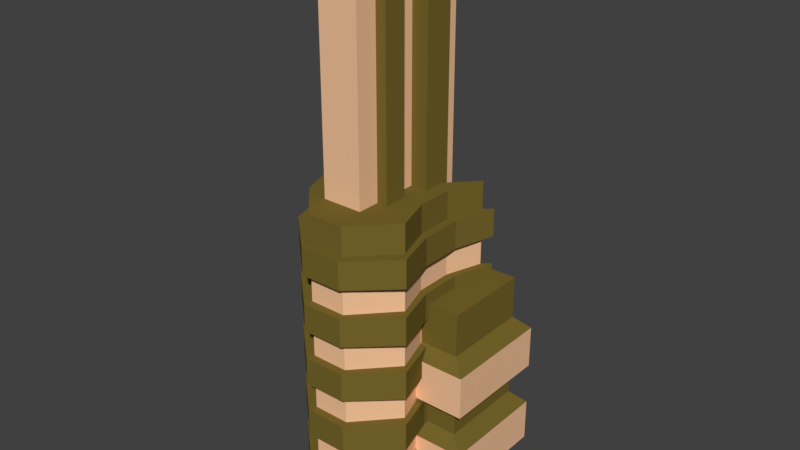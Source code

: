 # Source: new_building_4.blend  (saved by Blender 2.77.0; exported with 4.5.12 LTS)
import bpy
from mathutils import Matrix  # noqa: F401  (used for matrix-valued properties, if any)

bpy.ops.wm.read_factory_settings(use_empty=True)
scene = bpy.context.scene
scene.name = 'Scene'

# ---- collections
col_collection_1 = bpy.data.collections.new('Collection 1'); scene.collection.children.link(col_collection_1)

# ---- materials (node trees are filled in below, after node groups)
mat_material_001 = bpy.data.materials.new('Material.001')
mat_material_001.alpha_threshold = 0.0
mat_material_001.use_transparent_shadow = False
mat_material_001.diffuse_color = (0.1832, 0.1336, 0.02578, 1.0)
mat_material_001.roughness = 0.5
mat_material_002 = bpy.data.materials.new('Material.002')
mat_material_002.alpha_threshold = 0.0
mat_material_002.use_transparent_shadow = False
mat_material_002.diffuse_color = (0.9258, 0.5578, 0.3251, 1.0)
mat_material_002.roughness = 0.5

# ---- material node trees

# ---- world
world_world = bpy.data.worlds.new('World'); scene.world = world_world
world_world.color = (0.05088, 0.05088, 0.05088)
world_world.use_sun_shadow = False
world_world.sun_shadow_jitter_overblur = 0.0
world_world.cycles.sampling_method = 'MANUAL'

# ---- meshes
me_cube_001 = bpy.data.meshes.new('Cube.001')
me_cube_001.from_pydata([(-3.383, -2.239, -9.924e-06), (-3.383, -2.239, 13.32), (-3.383, 3.265, -9.924e-06), (-3.383, 3.265, 13.32), (3.677, -2.239, -9.924e-06), (3.677, -2.239, 13.32), (3.677, 3.265, -9.924e-06), (3.677, 3.265, 13.32), (-3.383, -2.239, 2.664), (-3.383, -2.239, 5.328), (-3.383, -2.239, 7.992), (-3.383, -2.239, 10.66), (-3.383, 3.265, 10.66), (-3.383, 3.265, 7.992), (-3.383, 3.265, 5.328), (-3.383, 3.265, 2.664), (3.677, 3.265, 10.66), (3.677, 3.265, 7.992), (3.677, 3.265, 5.328), (3.677, 3.265, 2.664), (3.677, -2.239, 10.66), (3.677, -2.239, 7.992), (3.677, -2.239, 5.328), (3.677, -2.239, 2.664), (-4.277, -2.936, 1.919), (-4.277, -2.936, 4.583), (-4.277, -2.936, 7.247), (-4.277, -2.936, 9.911), (-4.277, 3.962, 9.911), (-4.277, 3.962, 7.247), (-4.277, 3.962, 4.583), (-4.277, 3.962, 1.919), (4.571, 3.962, 9.911), (4.571, 3.962, 7.247), (4.571, 3.962, 4.583), (4.571, 3.962, 1.919), (4.571, -2.936, 9.911), (4.571, -2.936, 7.247), (4.571, -2.936, 4.583), (4.571, -2.936, 1.919), (-4.86, -4.617, -1.443e-05), (-4.86, -4.617, 19.36), (-4.86, 2.208, -1.443e-05), (-4.86, 2.208, 19.36), (1.965, -4.617, -1.443e-05), (1.965, -4.617, 19.36), (1.965, 2.208, -1.443e-05), (1.965, 2.208, 19.36), (-4.86, -4.617, 1.76), (-4.86, -4.617, 3.52), (-4.86, -4.617, 5.281), (-4.86, -4.617, 7.041), (-4.86, -4.617, 8.801), (-4.86, -4.617, 10.56), (-4.86, -4.617, 12.32), (-4.86, -4.617, 14.08), (-4.86, -4.617, 15.84), (-4.86, -4.617, 17.6), (-4.86, 2.208, 17.6), (-4.86, 2.208, 15.84), (-4.86, 2.208, 14.08), (-4.86, 2.208, 12.32), (-4.86, 2.208, 10.56), (-4.86, 2.208, 8.801), (-4.86, 2.208, 7.041), (-4.86, 2.208, 5.281), (-4.86, 2.208, 3.52), (-4.86, 2.208, 1.76), (1.965, 2.208, 17.6), (1.965, 2.208, 15.84), (1.965, 2.208, 14.08), (1.965, 2.208, 12.32), (1.965, 2.208, 10.56), (1.965, 2.208, 8.801), (1.965, 2.208, 7.041), (1.965, 2.208, 5.281), (1.965, 2.208, 3.52), (1.965, 2.208, 1.76), (1.965, -4.617, 17.6), (1.965, -4.617, 15.84), (1.965, -4.617, 14.08), (1.965, -4.617, 12.32), (1.965, -4.617, 10.56), (1.965, -4.617, 8.801), (1.965, -4.617, 7.041), (1.965, -4.617, 5.281), (1.965, -4.617, 3.52), (1.965, -4.617, 1.76), (-5.343, -5.1, 1.76), (-5.343, -5.1, 3.52), (-5.343, -5.1, 5.281), (-5.343, -5.1, 7.041), (-5.343, -5.1, 8.801), (-5.343, -5.1, 10.56), (-5.343, -5.1, 12.32), (-5.343, -5.1, 14.08), (-5.343, -5.1, 15.84), (-5.343, -5.1, 17.6), (-5.343, 2.69, 17.6), (-5.343, 2.69, 15.84), (-5.343, 2.69, 14.08), (-5.343, 2.69, 12.32), (-5.343, 2.69, 10.56), (-5.343, 2.69, 8.801), (-5.343, 2.69, 7.041), (-5.343, 2.69, 5.281), (-5.343, 2.69, 3.52), (-5.343, 2.69, 1.76), (2.448, 2.69, 17.6), (2.448, 2.69, 15.84), (2.448, 2.69, 14.08), (2.448, 2.69, 12.32), (2.448, 2.69, 10.56), (2.448, 2.69, 8.801), (2.448, 2.69, 7.041), (2.448, 2.69, 5.281), (2.448, 2.69, 3.52), (2.448, 2.69, 1.76), (2.448, -5.1, 17.6), (2.448, -5.1, 15.84), (2.448, -5.1, 14.08), (2.448, -5.1, 12.32), (2.448, -5.1, 10.56), (2.448, -5.1, 8.801), (2.448, -5.1, 7.041), (2.448, -5.1, 5.281), (2.448, -5.1, 3.52), (2.448, -5.1, 1.76), (-2.585, -0.2026, 19.36), (-0.31, -0.2026, 19.36), (-0.31, -0.2026, -1.443e-05), (-2.585, -0.2026, -1.443e-05), (-0.31, -7.028, 19.36), (-2.585, -7.028, 19.36), (-2.585, -7.028, -1.443e-05), (-0.31, -7.028, -1.443e-05), (-2.585, -7.028, 17.6), (-0.31, -7.028, 17.6), (-2.585, -7.028, 15.84), (-0.31, -7.028, 15.84), (-2.585, -7.028, 14.08), (-0.31, -7.028, 14.08), (-2.585, -7.028, 12.32), (-0.31, -7.028, 12.32), (-2.585, -7.028, 10.56), (-0.31, -7.028, 10.56), (-2.585, -7.028, 8.801), (-0.31, -7.028, 8.801), (-2.585, -7.028, 7.041), (-0.31, -7.028, 7.041), (-2.585, -7.028, 5.281), (-0.31, -7.028, 5.281), (-2.585, -7.028, 3.52), (-0.31, -7.028, 3.52), (-2.585, -7.028, 1.76), (-0.31, -7.028, 1.76), (-0.31, -0.2026, 17.6), (-2.585, -0.2026, 17.6), (-0.31, -0.2026, 15.84), (-2.585, -0.2026, 15.84), (-0.31, -0.2026, 14.08), (-2.585, -0.2026, 14.08), (-0.31, -0.2026, 12.32), (-2.585, -0.2026, 12.32), (-0.31, -0.2026, 10.56), (-2.585, -0.2026, 10.56), (-0.31, -0.2026, 8.801), (-2.585, -0.2026, 8.801), (-0.31, -0.2026, 7.041), (-2.585, -0.2026, 7.041), (-0.31, -0.2026, 5.281), (-2.585, -0.2026, 5.281), (-0.31, -0.2026, 3.52), (-2.585, -0.2026, 3.52), (-0.31, -0.2026, 1.76), (-2.585, -0.2026, 1.76), (-2.746, -7.51, 17.6), (-0.1492, -7.51, 17.6), (-2.746, -7.51, 15.84), (-0.1492, -7.51, 15.84), (-2.746, -7.51, 14.08), (-0.1492, -7.51, 14.08), (-2.746, -7.51, 12.32), (-0.1492, -7.51, 12.32), (-2.746, -7.51, 10.56), (-0.1492, -7.51, 10.56), (-2.746, -7.51, 8.801), (-0.1492, -7.51, 8.801), (-2.746, -7.51, 7.041), (-0.1492, -7.51, 7.041), (-2.746, -7.51, 5.281), (-0.1492, -7.51, 5.281), (-2.746, -7.51, 3.52), (-0.1492, -7.51, 3.52), (-2.746, -7.51, 1.76), (-0.1492, -7.51, 1.76), (-0.1492, 0.28, 17.6), (-2.746, 0.28, 17.6), (-0.1492, 0.28, 15.84), (-2.746, 0.28, 15.84), (-0.1492, 0.28, 14.08), (-2.746, 0.28, 14.08), (-0.1492, 0.28, 12.32), (-2.746, 0.28, 12.32), (-0.1492, 0.28, 10.56), (-2.746, 0.28, 10.56), (-0.1492, 0.28, 8.801), (-2.746, 0.28, 8.801), (-0.1492, 0.28, 7.041), (-2.746, 0.28, 7.041), (-0.1492, 0.28, 5.281), (-2.746, 0.28, 5.281), (-0.1492, 0.28, 3.52), (-2.746, 0.28, 3.52), (-0.1492, 0.28, 1.76), (-2.746, 0.28, 1.76), (-5.596, -2.342, 19.36), (-5.596, -0.06736, 19.36), (-5.596, -0.06736, -1.443e-05), (-5.596, -2.342, -1.443e-05), (1.229, -0.06736, 19.36), (1.229, -2.342, 19.36), (1.229, -2.342, -1.443e-05), (1.229, -0.06736, -1.443e-05), (1.229, -2.342, 17.6), (1.229, -0.06736, 17.6), (1.229, -2.342, 15.84), (1.229, -0.06736, 15.84), (1.229, -2.342, 14.08), (1.229, -0.06736, 14.08), (1.229, -2.342, 12.32), (1.229, -0.06736, 12.32), (1.229, -2.342, 10.56), (1.229, -0.06736, 10.56), (1.229, -2.342, 8.801), (1.229, -0.06736, 8.801), (1.229, -2.342, 7.041), (1.229, -0.06736, 7.041), (1.229, -2.342, 5.281), (1.229, -0.06736, 5.281), (1.229, -2.342, 3.52), (1.229, -0.06736, 3.52), (1.229, -2.342, 1.76), (1.229, -0.06736, 1.76), (-5.596, -0.06736, 17.6), (-5.596, -2.342, 17.6), (-5.596, -0.06736, 15.84), (-5.596, -2.342, 15.84), (-5.596, -0.06736, 14.08), (-5.596, -2.342, 14.08), (-5.596, -0.06736, 12.32), (-5.596, -2.342, 12.32), (-5.596, -0.06736, 10.56), (-5.596, -2.342, 10.56), (-5.596, -0.06736, 8.801), (-5.596, -2.342, 8.801), (-5.596, -0.06736, 7.041), (-5.596, -2.342, 7.041), (-5.596, -0.06736, 5.281), (-5.596, -2.342, 5.281), (-5.596, -0.06736, 3.52), (-5.596, -2.342, 3.52), (-5.596, -0.06736, 1.76), (-5.596, -2.342, 1.76), (1.711, -2.503, 17.6), (1.711, 0.0935, 17.6), (1.711, -2.503, 15.84), (1.711, 0.0935, 15.84), (1.711, -2.503, 14.08), (1.711, 0.0935, 14.08), (1.711, -2.503, 12.32), (1.711, 0.0935, 12.32), (1.711, -2.503, 10.56), (1.711, 0.0935, 10.56), (1.711, -2.503, 8.801), (1.711, 0.0935, 8.801), (1.711, -2.503, 7.041), (1.711, 0.0935, 7.041), (1.711, -2.503, 5.281), (1.711, 0.0935, 5.281), (1.711, -2.503, 3.52), (1.711, 0.0935, 3.52), (1.711, -2.503, 1.76), (1.711, 0.0935, 1.76), (-6.079, 0.0935, 17.6), (-6.079, -2.503, 17.6), (-6.079, 0.0935, 15.84), (-6.079, -2.503, 15.84), (-6.079, 0.0935, 14.08), (-6.079, -2.503, 14.08), (-6.079, 0.0935, 12.32), (-6.079, -2.503, 12.32), (-6.079, 0.0935, 10.56), (-6.079, -2.503, 10.56), (-6.079, 0.0935, 8.801), (-6.079, -2.503, 8.801), (-6.079, 0.0935, 7.041), (-6.079, -2.503, 7.041), (-6.079, 0.0935, 5.281), (-6.079, -2.503, 5.281), (-6.079, 0.0935, 3.52), (-6.079, -2.503, 3.52), (-6.079, 0.0935, 1.76), (-6.079, -2.503, 1.76), (-1.046, -2.478, 19.36), (-1.046, -4.753, 19.36), (-3.321, -2.478, 19.36), (-3.321, -4.753, 19.36), (-3.321, -2.478, -1.443e-05), (-3.321, -4.753, -1.443e-05), (-1.046, -2.478, -1.443e-05), (-1.046, -4.753, -1.443e-05), (-3.221, -5.126, 9.325), (-3.221, -5.126, 31.46), (-3.221, 2.862, 9.325), (-3.221, 2.862, 31.46), (-0.7105, -5.126, 9.325), (-0.7105, -5.126, 31.46), (-0.7105, 2.862, 9.325), (-0.7105, 2.862, 31.46), (-3.221, -0.8488, 34.53), (-3.221, 1.007, 34.53), (-3.221, 1.007, 9.325), (-3.221, -0.8488, 9.325), (-0.7105, 1.007, 34.53), (-0.7105, -0.8488, 34.53), (-0.7105, -0.8488, 9.325), (-0.7105, 1.007, 9.325), (-4.257, -0.8488, 33.42), (-4.257, 1.007, 33.42), (-4.257, 1.007, 8.222), (-4.257, -0.8488, 8.222), (0.3254, 1.007, 33.42), (0.3254, -0.8488, 33.42), (0.3254, -0.8488, 8.222), (0.3254, 1.007, 8.222), (-3.221, -2.274, 9.325), (-3.221, -3.7, 9.325), (-0.7105, -2.274, 33.5), (-0.7105, -3.7, 32.48), (-3.221, -3.7, 32.48), (-3.221, -2.274, 33.5), (-0.7105, -3.7, 9.325), (-0.7105, -2.274, 9.325), (-3.868, -2.274, 8.489), (-3.868, -3.7, 8.489), (-0.06305, -2.274, 32.67), (-0.06305, -3.7, 31.64), (-3.868, -3.7, 31.64), (-3.868, -2.274, 32.67), (-0.06305, -3.7, 8.489), (-0.06305, -2.274, 8.489)], [], [(8, 15, 2, 0), (15, 19, 6, 2), (19, 23, 4, 6), (23, 8, 0, 4), (0, 2, 6, 4), (5, 7, 3, 1), (5, 1, 11, 20), (10, 21, 37, 26), (21, 10, 9, 22), (12, 16, 32, 28), (7, 5, 20, 16), (15, 8, 24, 31), (17, 21, 22, 18), (20, 11, 27, 36), (3, 7, 16, 12), (23, 19, 35, 39), (13, 17, 18, 14), (9, 14, 30, 25), (1, 3, 12, 11), (18, 22, 38, 34), (10, 13, 14, 9), (13, 10, 26, 29), (36, 27, 26, 37), (38, 25, 24, 39), (32, 36, 37, 33), (34, 38, 39, 35), (28, 32, 33, 29), (30, 34, 35, 31), (27, 28, 29, 26), (25, 30, 31, 24), (17, 13, 29, 33), (22, 9, 25, 38), (14, 18, 34, 30), (8, 23, 39, 24), (19, 15, 31, 35), (16, 20, 36, 32), (11, 12, 28, 27), (21, 17, 33, 37), (262, 67, 42, 218), (174, 77, 46, 130), (242, 87, 44, 222), (154, 48, 40, 134), (310, 130, 46, 223), (306, 128, 43, 217), (133, 41, 57, 136), (152, 49, 89, 192), (138, 56, 55, 140), (159, 59, 99, 199), (142, 54, 53, 144), (252, 62, 102, 292), (146, 52, 51, 148), (151, 85, 125, 191), (150, 50, 49, 152), (156, 68, 108, 196), (221, 45, 78, 224), (251, 54, 94, 291), (226, 79, 80, 228), (148, 51, 91, 188), (230, 81, 82, 232), (243, 77, 117, 283), (234, 83, 84, 236), (248, 60, 100, 288), (238, 85, 86, 240), (147, 83, 123, 187), (129, 47, 68, 156), (240, 86, 126, 280), (158, 69, 70, 160), (247, 56, 96, 287), (162, 71, 72, 164), (144, 53, 93, 184), (166, 73, 74, 168), (239, 75, 115, 279), (170, 75, 76, 172), (244, 58, 98, 284), (217, 43, 58, 244), (143, 81, 121, 183), (246, 59, 60, 248), (236, 84, 124, 276), (250, 61, 62, 252), (175, 67, 107, 215), (254, 63, 64, 256), (140, 55, 95, 180), (258, 65, 66, 260), (235, 73, 113, 275), (176, 97, 96, 178), (180, 95, 94, 182), (184, 93, 92, 186), (188, 91, 90, 190), (192, 89, 88, 194), (264, 118, 119, 266), (268, 120, 121, 270), (272, 122, 123, 274), (276, 124, 125, 278), (280, 126, 127, 282), (196, 108, 109, 198), (200, 110, 111, 202), (204, 112, 113, 206), (208, 114, 115, 210), (212, 116, 117, 214), (284, 98, 99, 286), (288, 100, 101, 290), (292, 102, 103, 294), (296, 104, 105, 298), (300, 106, 107, 302), (255, 52, 92, 295), (160, 70, 110, 200), (155, 87, 127, 195), (256, 64, 104, 296), (163, 61, 101, 203), (224, 78, 118, 264), (259, 50, 90, 299), (164, 72, 112, 204), (227, 69, 109, 267), (260, 66, 106, 300), (167, 63, 103, 207), (228, 80, 120, 268), (263, 48, 88, 303), (168, 74, 114, 208), (231, 71, 111, 271), (136, 57, 97, 176), (171, 65, 105, 211), (232, 82, 122, 272), (139, 79, 119, 179), (172, 76, 116, 212), (66, 173, 213, 106), (173, 172, 212, 213), (56, 138, 178, 96), (138, 139, 179, 178), (75, 170, 210, 115), (170, 171, 211, 210), (78, 137, 177, 118), (137, 136, 176, 177), (64, 169, 209, 104), (169, 168, 208, 209), (73, 166, 206, 113), (166, 167, 207, 206), (62, 165, 205, 102), (165, 164, 204, 205), (71, 162, 202, 111), (162, 163, 203, 202), (48, 154, 194, 88), (154, 155, 195, 194), (60, 161, 201, 100), (161, 160, 200, 201), (106, 213, 215, 107), (213, 212, 214, 215), (104, 209, 211, 105), (209, 208, 210, 211), (102, 205, 207, 103), (205, 204, 206, 207), (100, 201, 203, 101), (201, 200, 202, 203), (98, 197, 199, 99), (197, 196, 198, 199), (126, 193, 195, 127), (193, 192, 194, 195), (124, 189, 191, 125), (189, 188, 190, 191), (122, 185, 187, 123), (185, 184, 186, 187), (120, 181, 183, 121), (181, 180, 182, 183), (118, 177, 179, 119), (177, 176, 178, 179), (80, 141, 181, 120), (141, 140, 180, 181), (77, 174, 214, 117), (174, 175, 215, 214), (54, 142, 182, 94), (142, 143, 183, 182), (65, 171, 173, 66), (171, 170, 172, 173), (63, 167, 169, 64), (167, 166, 168, 169), (82, 145, 185, 122), (145, 144, 184, 185), (61, 163, 165, 62), (163, 162, 164, 165), (59, 159, 161, 60), (159, 158, 160, 161), (43, 128, 157, 58), (128, 129, 156, 157), (52, 146, 186, 92), (146, 147, 187, 186), (84, 149, 189, 124), (149, 148, 188, 189), (58, 157, 197, 98), (157, 156, 196, 197), (85, 151, 153, 86), (151, 150, 152, 153), (50, 150, 190, 90), (150, 151, 191, 190), (83, 147, 149, 84), (147, 146, 148, 149), (81, 143, 145, 82), (143, 142, 144, 145), (69, 158, 198, 109), (158, 159, 199, 198), (79, 139, 141, 80), (139, 138, 140, 141), (86, 153, 193, 126), (153, 152, 192, 193), (45, 132, 137, 78), (132, 133, 136, 137), (220, 47, 129, 304), (304, 129, 128, 306), (218, 42, 131, 308), (308, 131, 130, 310), (87, 155, 135, 44), (155, 154, 134, 135), (67, 175, 131, 42), (175, 174, 130, 131), (134, 309, 311, 135), (309, 308, 310, 311), (40, 219, 309, 134), (219, 218, 308, 309), (132, 305, 307, 133), (305, 304, 306, 307), (45, 221, 305, 132), (221, 220, 304, 305), (72, 233, 273, 112), (233, 232, 272, 273), (81, 230, 270, 121), (230, 231, 271, 270), (67, 262, 302, 107), (262, 263, 303, 302), (70, 229, 269, 110), (229, 228, 268, 269), (49, 261, 301, 89), (261, 260, 300, 301), (79, 226, 266, 119), (226, 227, 267, 266), (65, 258, 298, 105), (258, 259, 299, 298), (68, 225, 265, 108), (225, 224, 264, 265), (51, 257, 297, 91), (257, 256, 296, 297), (63, 254, 294, 103), (254, 255, 295, 294), (89, 301, 303, 88), (301, 300, 302, 303), (91, 297, 299, 90), (297, 296, 298, 299), (93, 293, 295, 92), (293, 292, 294, 295), (95, 289, 291, 94), (289, 288, 290, 291), (97, 285, 287, 96), (285, 284, 286, 287), (116, 281, 283, 117), (281, 280, 282, 283), (114, 277, 279, 115), (277, 276, 278, 279), (112, 273, 275, 113), (273, 272, 274, 275), (110, 269, 271, 111), (269, 268, 270, 271), (108, 265, 267, 109), (265, 264, 266, 267), (83, 234, 274, 123), (234, 235, 275, 274), (50, 259, 261, 49), (259, 258, 260, 261), (52, 255, 257, 51), (255, 254, 256, 257), (54, 251, 253, 53), (251, 250, 252, 253), (74, 237, 277, 114), (237, 236, 276, 277), (56, 247, 249, 55), (247, 246, 248, 249), (41, 216, 245, 57), (216, 217, 244, 245), (57, 245, 285, 97), (245, 244, 284, 285), (85, 238, 278, 125), (238, 239, 279, 278), (59, 246, 286, 99), (246, 247, 287, 286), (76, 241, 281, 116), (241, 240, 280, 281), (75, 239, 241, 76), (239, 238, 240, 241), (55, 249, 289, 95), (249, 248, 288, 289), (73, 235, 237, 74), (235, 234, 236, 237), (87, 242, 282, 127), (242, 243, 283, 282), (71, 231, 233, 72), (231, 230, 232, 233), (69, 227, 229, 70), (227, 226, 228, 229), (61, 250, 290, 101), (250, 251, 291, 290), (47, 220, 225, 68), (220, 221, 224, 225), (53, 253, 293, 93), (253, 252, 292, 293), (133, 307, 216, 41), (307, 306, 217, 216), (135, 311, 222, 44), (311, 310, 223, 222), (77, 243, 223, 46), (243, 242, 222, 223), (48, 263, 219, 40), (263, 262, 218, 219), (321, 315, 314, 322), (315, 319, 318, 314), (339, 317, 316, 342), (317, 313, 312, 316), (322, 314, 318, 327), (324, 319, 315, 321), (338, 325, 320, 341), (325, 324, 321, 320), (336, 323, 326, 343), (323, 322, 327, 326), (319, 324, 327, 318), (324, 325, 333, 332), (341, 320, 323, 336), (326, 327, 335, 334), (332, 333, 334, 335), (328, 329, 330, 331), (323, 320, 328, 331), (322, 323, 331, 330), (327, 324, 332, 335), (320, 321, 329, 328), (321, 322, 330, 329), (325, 326, 334, 333), (313, 340, 337, 312), (339, 342, 350, 347), (312, 337, 342, 316), (337, 336, 343, 342), (317, 339, 340, 313), (339, 338, 341, 340), (325, 338, 343, 326), (337, 340, 348, 345), (348, 349, 344, 345), (346, 347, 350, 351), (341, 336, 344, 349), (342, 343, 351, 350), (340, 341, 349, 348), (343, 338, 346, 351), (338, 339, 347, 346), (336, 337, 345, 344)])
me_cube_001.polygons.foreach_set('material_index', [0, 0, 0, 0, 0, 0, 0, 0, 0, 0, 0, 0, 0, 0, 0, 0, 0, 0, 0, 0, 0, 0, 1, 1, 1, 1, 1, 1, 1, 1, 0, 0, 0, 0, 0, 0, 0, 0, 0, 0, 0, 0, 0, 0, 0, 0, 1, 0, 1, 0, 1, 0, 1, 0, 0, 0, 1, 0, 1, 0, 1, 0, 1, 0, 0, 0, 1, 0, 1, 0, 1, 0, 1, 0, 0, 0, 1, 0, 1, 0, 1, 0, 1, 0, 0, 0, 0, 0, 0, 0, 0, 0, 0, 0, 0, 0, 0, 0, 0, 0, 0, 0, 0, 0, 0, 0, 0, 0, 0, 0, 0, 0, 0, 0, 0, 0, 0, 0, 0, 0, 0, 0, 0, 0, 0, 0, 0, 0, 0, 0, 0, 0, 0, 0, 0, 0, 0, 0, 0, 0, 0, 0, 0, 0, 0, 0, 0, 0, 0, 0, 0, 0, 0, 0, 0, 0, 0, 0, 0, 0, 0, 0, 0, 0, 0, 0, 0, 0, 0, 0, 1, 1, 1, 1, 0, 0, 1, 1, 1, 1, 0, 0, 0, 0, 0, 0, 0, 0, 1, 1, 0, 0, 1, 1, 1, 1, 0, 0, 1, 1, 0, 0, 0, 0, 0, 0, 0, 0, 0, 0, 0, 0, 0, 0, 0, 0, 0, 0, 0, 0, 0, 0, 0, 0, 0, 0, 0, 0, 0, 0, 0, 0, 0, 0, 0, 0, 0, 0, 0, 0, 0, 0, 0, 0, 0, 0, 0, 0, 0, 0, 0, 0, 0, 0, 0, 0, 0, 0, 0, 0, 0, 0, 1, 1, 1, 1, 1, 1, 0, 0, 1, 1, 0, 0, 0, 0, 0, 0, 0, 0, 0, 0, 1, 1, 0, 0, 1, 1, 0, 0, 1, 1, 1, 1, 0, 0, 0, 0, 0, 0, 0, 0, 0, 0, 0, 0, 0, 0, 1, 1, 1, 1, 1, 0, 0, 0, 1, 1, 1, 0, 1, 0, 0, 0, 0, 0, 0, 0, 0, 0, 1, 0, 1, 1, 0, 0, 1, 0, 0, 0, 0, 0, 0, 0, 0, 0])
_uv = me_cube_001.uv_layers.new(name='UVMap')
_uv.uv.foreach_set('vector', [0.6193, 0.9726, 0.6193, 0.865, 0.6551, 0.865, 0.6551, 0.9726, 0.4506, 0.7759, 0.4506, 0.6378, 0.5016, 0.6378, 0.5016, 0.7759, 0.1527, 0.6378, 0.258, 0.6378, 0.258, 0.6745, 0.1527, 0.6745, 0.4506, 0.6378, 0.4506, 0.7759, 0.3997, 0.7759, 0.3997, 0.6378, 0.258, 0.7727, 0.1527, 0.7727, 0.1527, 0.6745, 0.258, 0.6745, 0.3034, 0.7449, 0.3034, 0.6378, 0.3997, 0.6478, 0.3997, 0.7548, 0.7834, 0.4496, 0.7834, 0.5877, 0.7325, 0.5877, 0.7325, 0.4496, 0.9861, 0.5859, 0.9861, 0.4479, 1.0, 0.4304, 1.0, 0.6034, 0.1161, 0.6444, 0.1161, 0.7825, 0.06518, 0.7825, 0.06518, 0.6444, 0.6171, 0.1556, 0.6171, 0.01749, 0.6316, 1.865e-08, 0.6316, 0.1731, 0.9415, 0.3488, 0.9415, 0.2411, 0.9773, 0.2411, 0.9773, 0.3488, 0.258, 0.894, 0.258, 0.7864, 0.2801, 0.7727, 0.2801, 0.9077, 0.9302, 0.7362, 0.9302, 0.6286, 0.966, 0.6286, 0.966, 0.7362, 0.7325, 0.4496, 0.7325, 0.5877, 0.7182, 0.6052, 0.7182, 0.4321, 0.5662, 0.1556, 0.5662, 0.01749, 0.6171, 0.01749, 0.6171, 0.1556, 0.1053, 0.9213, 0.1053, 0.8136, 0.1274, 0.8, 0.1274, 0.9349, 0.5609, 0.3716, 0.5609, 0.2335, 0.6118, 0.2335, 0.6118, 0.3716, 0.9882, 0.6419, 0.9882, 0.749, 0.966, 0.7628, 0.966, 0.6286, 0.6673, 0.9981, 0.6673, 0.8905, 0.7031, 0.8905, 0.7031, 0.9981, 0.9639, 0.5897, 0.9639, 0.4826, 0.9861, 0.4692, 0.9861, 0.6034, 0.9415, 0.2411, 0.9415, 0.1335, 0.9773, 0.1335, 0.9773, 0.2411, 0.258, 0.7591, 0.258, 0.6515, 0.2801, 0.6378, 0.2801, 0.7727, 0.7182, 0.4321, 0.7182, 0.6052, 0.6673, 0.6052, 0.6673, 0.4321, 0.05094, 0.6269, 0.05094, 0.8, 2.507e-08, 0.8, 0.0, 0.6269, 0.0358, 0.8, 0.0358, 0.9349, 0.0, 0.9349, 0.0, 0.8, 0.3997, 0.9108, 0.3997, 0.7759, 0.4355, 0.7759, 0.4355, 0.9108, 0.6316, 0.1731, 0.6316, 1.865e-08, 0.6826, 0.0, 0.6826, 0.1731, 0.6263, 0.3891, 0.6263, 0.216, 0.6772, 0.216, 0.6772, 0.3891, 0.2201, 0.9076, 0.2201, 0.7727, 0.2559, 0.7727, 0.2559, 0.9076, 0.4355, 0.9108, 0.4355, 0.7759, 0.4713, 0.7759, 0.4713, 0.9108, 0.7715, 0.7607, 0.7715, 0.6226, 0.7858, 0.6052, 0.7858, 0.7782, 0.06518, 0.6444, 0.06518, 0.7825, 0.05094, 0.8, 0.05094, 0.6269, 0.6118, 0.3716, 0.6118, 0.2335, 0.6263, 0.216, 0.6263, 0.3891, 0.9773, 0.289, 0.9773, 0.151, 0.9913, 0.1335, 0.9913, 0.3065, 0.8682, 0.4738, 0.8682, 0.3358, 0.8825, 0.3183, 0.8825, 0.4913, 0.9737, 0.908, 0.9737, 0.8009, 0.9959, 0.7875, 0.9959, 0.9217, 0.9737, 0.8009, 0.9737, 0.908, 0.9515, 0.9217, 0.9515, 0.7875, 0.4713, 0.8972, 0.4713, 0.7896, 0.4935, 0.7759, 0.4935, 0.9108, 0.5319, 0.6918, 0.5369, 0.6465, 0.5604, 0.6437, 0.5554, 0.6891, 0.8955, 0.5137, 0.8966, 0.4692, 0.9302, 0.4692, 0.9292, 0.5137, 0.2686, 0.3232, 0.2742, 0.3685, 0.2507, 0.366, 0.2451, 0.3207, 0.8499, 0.9358, 0.8499, 0.9803, 0.8163, 0.9803, 0.8163, 0.9358, 0.2141, 0.3202, 0.2284, 0.2769, 0.2638, 0.2332, 0.2495, 0.2765, 0.1902, 0.0932, 0.193, 0.1396, 0.1556, 0.1776, 0.1527, 0.1313, 0.9415, 0.2225, 0.9415, 0.267, 0.9079, 0.267, 0.9079, 0.2225, 0.3713, 0.2259, 0.3339, 0.264, 0.3289, 0.2529, 0.3706, 0.216, 0.9079, 0.3115, 0.9079, 0.267, 0.9415, 0.267, 0.9415, 0.3115, 0.3551, 0.4922, 0.3289, 0.4422, 0.3233, 0.4321, 0.3538, 0.4826, 0.9639, 0.5582, 0.9639, 0.6027, 0.9302, 0.6027, 0.9302, 0.5582, 0.006882, 0.5435, 0.009723, 0.5899, 0.001863, 0.5974, 0.0, 0.5449, 0.9179, 0.832, 0.9179, 0.7875, 0.9515, 0.7875, 0.9515, 0.832, 0.1517, 0.4808, 0.1517, 0.5376, 0.1411, 0.5335, 0.1447, 0.4743, 0.7826, 0.9053, 0.7826, 0.8608, 0.8163, 0.8608, 0.8163, 0.9053, 0.2469, 0.1492, 0.2697, 0.2037, 0.2746, 0.2147, 0.2475, 0.159, 0.2436, 0.9546, 0.2485, 0.9999, 0.225, 0.9972, 0.2201, 0.9518, 0.3051, 0.09758, 0.3107, 0.1429, 0.3032, 0.1516, 0.2983, 0.1, 0.4026, 0.5392, 0.4082, 0.5845, 0.3847, 0.5821, 0.3791, 0.5368, 0.5, 0.2259, 0.4626, 0.264, 0.4577, 0.2529, 0.4994, 0.216, 0.3975, 0.1071, 0.4031, 0.1524, 0.3795, 0.15, 0.3739, 0.1047, 0.273, 0.2789, 0.2873, 0.2356, 0.2948, 0.2269, 0.2799, 0.2764, 0.5366, 0.5392, 0.5422, 0.5845, 0.5186, 0.5821, 0.513, 0.5368, 0.1596, 0.5544, 0.1625, 0.6008, 0.1546, 0.6083, 0.1527, 0.5558, 0.5314, 0.1071, 0.537, 0.1524, 0.5135, 0.15, 0.5079, 0.1047, 0.1517, 0.4175, 0.1517, 0.4743, 0.1411, 0.4702, 0.1447, 0.4109, 0.9426, 0.08899, 0.9415, 0.1335, 0.9079, 0.1335, 0.909, 0.08899, 0.4076, 0.3297, 0.4243, 0.2886, 0.4321, 0.2811, 0.4145, 0.3283, 0.0358, 0.8445, 0.03689, 0.8, 0.07054, 0.8, 0.06945, 0.8445, 0.3102, 0.5297, 0.3158, 0.575, 0.3084, 0.5837, 0.3034, 0.5321, 0.1053, 0.889, 0.1042, 0.9335, 0.07054, 0.9335, 0.07163, 0.889, 0.06793, 0.4207, 0.03047, 0.4588, 0.02554, 0.4478, 0.06726, 0.4109, 0.9179, 0.8765, 0.9168, 0.921, 0.8831, 0.921, 0.8842, 0.8765, 0.5358, 0.06284, 0.5501, 0.0196, 0.5576, 0.01088, 0.5426, 0.06038, 0.8955, 0.6472, 0.8966, 0.6027, 0.9302, 0.6027, 0.9292, 0.6472, 0.1764, 0.1326, 0.1793, 0.179, 0.1714, 0.1865, 0.1695, 0.134, 0.53, 0.9432, 0.535, 0.8978, 0.5585, 0.895, 0.5535, 0.9404, 0.3677, 0.1961, 0.4031, 0.1524, 0.4087, 0.1625, 0.3689, 0.2057, 0.2517, 0.9558, 0.2566, 0.9104, 0.2801, 0.9077, 0.2752, 0.953, 0.5363, 0.3297, 0.553, 0.2886, 0.5609, 0.2811, 0.5432, 0.3283, 0.5016, 0.9432, 0.5065, 0.8978, 0.53, 0.895, 0.5251, 0.9404, 0.2211, 0.2762, 0.195, 0.2261, 0.1894, 0.216, 0.2199, 0.2666, 0.3034, 0.9553, 0.3084, 0.91, 0.3319, 0.9072, 0.3269, 0.9526, 0.2207, 0.4316, 0.1832, 0.4697, 0.1783, 0.4587, 0.22, 0.4218, 0.3319, 0.9553, 0.3368, 0.91, 0.3603, 0.9072, 0.3554, 0.9526, 0.5409, 0.4949, 0.5553, 0.4517, 0.5627, 0.443, 0.5478, 0.4925, 0.2201, 0.8743, 0.2201, 0.925, 0.1864, 0.925, 0.1864, 0.8743, 0.337, 0.8564, 0.337, 0.9072, 0.3034, 0.9072, 0.3034, 0.8564, 0.1864, 0.8743, 0.1864, 0.925, 0.1527, 0.925, 0.1527, 0.8743, 0.337, 0.8056, 0.337, 0.7548, 0.3707, 0.7548, 0.3707, 0.8056, 0.7368, 0.8083, 0.7368, 0.7575, 0.7704, 0.7575, 0.7704, 0.8083, 0.4324, 0.5454, 0.4373, 0.597, 0.4138, 0.5946, 0.4088, 0.543, 0.4272, 0.1133, 0.4322, 0.1649, 0.4087, 0.1625, 0.4037, 0.1109, 0.5663, 0.5454, 0.5713, 0.597, 0.5478, 0.5946, 0.5428, 0.543, 0.5612, 0.1133, 0.5662, 0.1649, 0.5426, 0.1625, 0.5377, 0.1109, 0.2984, 0.3294, 0.3034, 0.3809, 0.2799, 0.3785, 0.2749, 0.327, 0.5363, 0.8443, 0.5352, 0.895, 0.5016, 0.895, 0.5026, 0.8443, 0.7368, 0.8397, 0.7357, 0.8905, 0.702, 0.8905, 0.7031, 0.8397, 0.571, 0.8443, 0.5699, 0.895, 0.5363, 0.895, 0.5374, 0.8443, 0.7368, 0.6559, 0.7379, 0.6052, 0.7715, 0.6052, 0.7704, 0.6559, 0.6673, 0.7889, 0.6684, 0.7381, 0.702, 0.7381, 0.7009, 0.7889, 0.9415, 0.4027, 0.9465, 0.3512, 0.9701, 0.3488, 0.9651, 0.4003, 0.7031, 0.9445, 0.7081, 0.8929, 0.7316, 0.8905, 0.7266, 0.942, 0.9426, 0.05399, 0.9476, 0.002428, 0.9711, 0.0, 0.9662, 0.05156, 0.8499, 0.9008, 0.8549, 0.8492, 0.8784, 0.8468, 0.8735, 0.8983, 0.5016, 0.6922, 0.5058, 0.6406, 0.5293, 0.6378, 0.5251, 0.6895, 0.4442, 0.5297, 0.4498, 0.575, 0.4423, 0.5837, 0.4373, 0.5321, 0.2301, 0.5709, 0.2529, 0.6255, 0.2578, 0.6365, 0.2307, 0.5808, 0.2388, 0.4122, 0.2742, 0.3685, 0.2799, 0.3785, 0.2401, 0.4218, 0.439, 0.3487, 0.4418, 0.395, 0.434, 0.4026, 0.4321, 0.35, 0.35, 0.06014, 0.3238, 0.01006, 0.3182, 0.0, 0.3487, 0.05053, 0.2737, 0.1136, 0.2904, 0.0726, 0.2983, 0.06507, 0.2806, 0.1123, 0.4391, 0.09758, 0.4447, 0.1429, 0.4372, 0.1516, 0.4322, 0.1, 0.07732, 0.56, 0.1001, 0.6146, 0.1051, 0.6256, 0.07798, 0.5699, 0.407, 0.4949, 0.4213, 0.4517, 0.4288, 0.443, 0.4138, 0.4925, 0.3103, 0.3487, 0.3131, 0.395, 0.3052, 0.4026, 0.3034, 0.35, 0.489, 0.4922, 0.4629, 0.4422, 0.4573, 0.4321, 0.4878, 0.4826, 0.2569, 0.5354, 0.2736, 0.4944, 0.2815, 0.4869, 0.2638, 0.5341, 0.3829, 0.8023, 0.3797, 0.8479, 0.3707, 0.8549, 0.3757, 0.8034, 0.5094, 0.3652, 0.5322, 0.4197, 0.5372, 0.4307, 0.5101, 0.3751, 0.4018, 0.06284, 0.4162, 0.0196, 0.4236, 0.01088, 0.4087, 0.06038, 0.2375, 0.00985, 0.2, 0.04791, 0.1951, 0.03689, 0.2368, 0.0, 0.4839, 0.06014, 0.4578, 0.01006, 0.4522, 0.0, 0.4827, 0.05053, 0.1042, 0.5245, 0.1209, 0.4835, 0.1287, 0.476, 0.1111, 0.5232, 0.3728, 0.6282, 0.4082, 0.5845, 0.4138, 0.5946, 0.374, 0.6378, 0.3807, 0.3652, 0.4035, 0.4197, 0.4084, 0.4307, 0.3814, 0.3751, 0.3131, 0.395, 0.3506, 0.357, 0.347, 0.3657, 0.3052, 0.4026, 0.3506, 0.357, 0.3807, 0.3652, 0.3814, 0.3751, 0.347, 0.3657, 0.3158, 0.575, 0.342, 0.625, 0.3389, 0.6342, 0.3084, 0.5837, 0.342, 0.625, 0.3728, 0.6282, 0.374, 0.6378, 0.3389, 0.6342, 0.5501, 0.0196, 0.5147, 0.06332, 0.5178, 0.05415, 0.5576, 0.01088, 0.5147, 0.06332, 0.4839, 0.06014, 0.4827, 0.05053, 0.5178, 0.05415, 0.2904, 0.0726, 0.2676, 0.01808, 0.2712, 0.009393, 0.2983, 0.06507, 0.2676, 0.01808, 0.2375, 0.00985, 0.2368, 0.0, 0.2712, 0.009393, 0.4418, 0.395, 0.4793, 0.357, 0.4757, 0.3657, 0.434, 0.4026, 0.4793, 0.357, 0.5094, 0.3652, 0.5101, 0.3751, 0.4757, 0.3657, 0.5553, 0.4517, 0.5198, 0.4954, 0.5229, 0.4863, 0.5627, 0.443, 0.5198, 0.4954, 0.489, 0.4922, 0.4878, 0.4826, 0.5229, 0.4863, 0.009723, 0.5899, 0.04718, 0.5518, 0.04359, 0.5605, 0.001863, 0.5974, 0.04718, 0.5518, 0.07732, 0.56, 0.07798, 0.5699, 0.04359, 0.5605, 0.4162, 0.0196, 0.3808, 0.06332, 0.3839, 0.05415, 0.4236, 0.01088, 0.3808, 0.06332, 0.35, 0.06014, 0.3487, 0.05053, 0.3839, 0.05415, 0.3797, 0.8479, 0.3957, 0.9022, 0.3909, 0.9106, 0.3707, 0.8549, 0.2939, 0.4557, 0.2939, 0.424, 0.3031, 0.4218, 0.3031, 0.4579, 0.1625, 0.6008, 0.1999, 0.5627, 0.1963, 0.5714, 0.1546, 0.6083, 0.1999, 0.5627, 0.2301, 0.5709, 0.2307, 0.5808, 0.1963, 0.5714, 0.6684, 0.8905, 0.6673, 0.8397, 0.7009, 0.8397, 0.702, 0.8905, 0.6673, 0.8397, 0.6673, 0.7889, 0.7009, 0.7889, 0.7009, 0.8397, 0.7379, 0.7575, 0.7368, 0.7067, 0.7704, 0.7067, 0.7715, 0.7575, 0.7368, 0.7067, 0.7368, 0.6559, 0.7704, 0.6559, 0.7704, 0.7067, 0.5699, 0.7427, 0.571, 0.7935, 0.5374, 0.7935, 0.5363, 0.7427, 0.571, 0.7935, 0.571, 0.8443, 0.5374, 0.8443, 0.5374, 0.7935, 0.7357, 0.7381, 0.7368, 0.7889, 0.7031, 0.7889, 0.702, 0.7381, 0.7368, 0.7889, 0.7368, 0.8397, 0.7031, 0.8397, 0.7031, 0.7889, 0.5352, 0.7427, 0.5363, 0.7935, 0.5026, 0.7935, 0.5016, 0.7427, 0.5363, 0.7935, 0.5363, 0.8443, 0.5026, 0.8443, 0.5026, 0.7935, 0.7368, 0.9099, 0.7368, 0.8591, 0.7704, 0.8591, 0.7704, 0.9099, 0.7368, 0.8591, 0.7368, 0.8083, 0.7704, 0.8083, 0.7704, 0.8591, 0.337, 0.9072, 0.337, 0.8564, 0.3707, 0.8564, 0.3707, 0.9072, 0.337, 0.8564, 0.337, 0.8056, 0.3707, 0.8056, 0.3707, 0.8564, 0.1864, 0.7727, 0.1864, 0.8235, 0.1527, 0.8235, 0.1527, 0.7727, 0.1864, 0.8235, 0.1864, 0.8743, 0.1527, 0.8743, 0.1527, 0.8235, 0.337, 0.7548, 0.337, 0.8056, 0.3034, 0.8056, 0.3034, 0.7548, 0.337, 0.8056, 0.337, 0.8564, 0.3034, 0.8564, 0.3034, 0.8056, 0.2201, 0.7727, 0.2201, 0.8235, 0.1864, 0.8235, 0.1864, 0.7727, 0.2201, 0.8235, 0.2201, 0.8743, 0.1864, 0.8743, 0.1864, 0.8235, 0.2736, 0.4944, 0.2508, 0.4399, 0.2544, 0.4312, 0.2815, 0.4869, 0.2508, 0.4399, 0.2207, 0.4316, 0.22, 0.4218, 0.2544, 0.4312, 0.2873, 0.2356, 0.2519, 0.2794, 0.255, 0.2702, 0.2948, 0.2269, 0.2519, 0.2794, 0.2211, 0.2762, 0.2199, 0.2666, 0.255, 0.2702, 0.3107, 0.1429, 0.3369, 0.193, 0.3338, 0.2021, 0.3032, 0.1516, 0.3369, 0.193, 0.3677, 0.1961, 0.3689, 0.2057, 0.3338, 0.2021, 0.8966, 0.7362, 0.8955, 0.6917, 0.9292, 0.6917, 0.9302, 0.7362, 0.8955, 0.6917, 0.8955, 0.6472, 0.9292, 0.6472, 0.9292, 0.6917, 0.9168, 0.7875, 0.9179, 0.832, 0.8842, 0.832, 0.8831, 0.7875, 0.9179, 0.832, 0.9179, 0.8765, 0.8842, 0.8765, 0.8842, 0.832, 0.1209, 0.4835, 0.09806, 0.429, 0.1017, 0.4203, 0.1287, 0.476, 0.09806, 0.429, 0.06793, 0.4207, 0.06726, 0.4109, 0.1017, 0.4203, 0.1042, 0.8, 0.1053, 0.8445, 0.07163, 0.8445, 0.07054, 0.8, 0.1053, 0.8445, 0.1053, 0.889, 0.07163, 0.889, 0.07163, 0.8445, 0.03689, 0.9335, 0.0358, 0.889, 0.06945, 0.889, 0.07054, 0.9335, 0.0358, 0.889, 0.0358, 0.8445, 0.06945, 0.8445, 0.06945, 0.889, 0.9415, 0.0, 0.9426, 0.04449, 0.909, 0.04449, 0.9079, 0.0, 0.9426, 0.04449, 0.9426, 0.08899, 0.909, 0.08899, 0.909, 0.04449, 0.4498, 0.575, 0.4759, 0.625, 0.4728, 0.6342, 0.4423, 0.5837, 0.4759, 0.625, 0.5067, 0.6282, 0.508, 0.6378, 0.4728, 0.6342, 0.553, 0.2886, 0.5302, 0.2341, 0.5338, 0.2254, 0.5609, 0.2811, 0.5302, 0.2341, 0.5, 0.2259, 0.4994, 0.216, 0.5338, 0.2254, 0.1793, 0.179, 0.2167, 0.1409, 0.2131, 0.1496, 0.1714, 0.1865, 0.2167, 0.1409, 0.2469, 0.1492, 0.2475, 0.159, 0.2131, 0.1496, 0.7826, 0.9943, 0.7826, 0.9498, 0.8163, 0.9498, 0.8163, 0.9943, 0.7826, 0.9498, 0.7826, 0.9053, 0.8163, 0.9053, 0.8163, 0.9498, 0.4447, 0.1429, 0.4708, 0.193, 0.4677, 0.2021, 0.4372, 0.1516, 0.4708, 0.193, 0.5016, 0.1961, 0.5029, 0.2057, 0.4677, 0.2021, 0.9179, 0.921, 0.9179, 0.8765, 0.9515, 0.8765, 0.9515, 0.921, 0.9179, 0.8765, 0.9179, 0.832, 0.9515, 0.832, 0.9515, 0.8765, 0.9639, 0.4692, 0.9639, 0.5137, 0.9302, 0.5137, 0.9302, 0.4692, 0.9639, 0.5137, 0.9639, 0.5582, 0.9302, 0.5582, 0.9302, 0.5137, 0.4213, 0.4517, 0.3859, 0.4954, 0.389, 0.4863, 0.4288, 0.443, 0.3859, 0.4954, 0.3551, 0.4922, 0.3538, 0.4826, 0.389, 0.4863, 0.9079, 0.4004, 0.9079, 0.356, 0.9415, 0.356, 0.9415, 0.4004, 0.9079, 0.356, 0.9079, 0.3115, 0.9415, 0.3115, 0.9415, 0.356, 0.4243, 0.2886, 0.4014, 0.2341, 0.405, 0.2254, 0.4321, 0.2811, 0.4014, 0.2341, 0.3713, 0.2259, 0.3706, 0.216, 0.405, 0.2254, 0.9415, 0.1335, 0.9415, 0.178, 0.9079, 0.178, 0.9079, 0.1335, 0.9415, 0.178, 0.9415, 0.2225, 0.9079, 0.2225, 0.9079, 0.178, 0.2431, 0.1559, 0.246, 0.2023, 0.2232, 0.1478, 0.2203, 0.1014, 0.2203, 0.1014, 0.2232, 0.1478, 0.193, 0.1396, 0.1902, 0.0932, 0.1571, 0.2669, 0.1714, 0.2237, 0.1976, 0.2738, 0.1833, 0.317, 0.1833, 0.317, 0.1976, 0.2738, 0.2284, 0.2769, 0.2141, 0.3202, 0.8499, 0.8468, 0.8499, 0.8913, 0.8163, 0.8913, 0.8163, 0.8468, 0.8499, 0.8913, 0.8499, 0.9358, 0.8163, 0.9358, 0.8163, 0.8913, 0.8966, 0.6027, 0.8955, 0.5582, 0.9292, 0.5582, 0.9302, 0.6027, 0.8955, 0.5582, 0.8955, 0.5137, 0.9292, 0.5137, 0.9292, 0.5582, 0.1845, 0.4066, 0.1789, 0.3613, 0.2097, 0.3645, 0.2153, 0.4097, 0.1789, 0.3613, 0.1833, 0.317, 0.2141, 0.3202, 0.2097, 0.3645, 0.1583, 0.3565, 0.1527, 0.3112, 0.1789, 0.3613, 0.1845, 0.4066, 0.1527, 0.3112, 0.1571, 0.2669, 0.1833, 0.317, 0.1789, 0.3613, 0.2439, 0.01671, 0.2273, 0.05774, 0.1971, 0.04951, 0.2138, 0.008482, 0.2273, 0.05774, 0.2203, 0.1014, 0.1902, 0.0932, 0.1971, 0.04951, 0.2667, 0.07123, 0.2501, 0.1123, 0.2273, 0.05774, 0.2439, 0.01671, 0.2501, 0.1123, 0.2431, 0.1559, 0.2203, 0.1014, 0.2273, 0.05774, 0.1001, 0.6146, 0.09729, 0.5682, 0.1032, 0.573, 0.1051, 0.6256, 0.09729, 0.5682, 0.1042, 0.5245, 0.1111, 0.5232, 0.1032, 0.573, 0.4031, 0.1524, 0.3975, 0.1071, 0.4037, 0.1109, 0.4087, 0.1625, 0.3975, 0.1071, 0.4018, 0.06284, 0.4087, 0.06038, 0.4037, 0.1109, 0.5369, 0.6465, 0.5319, 0.6918, 0.5251, 0.6895, 0.5293, 0.6378, 0.3957, 0.7598, 0.3829, 0.8023, 0.3757, 0.8034, 0.3903, 0.7548, 0.2529, 0.6255, 0.25, 0.5791, 0.2559, 0.5839, 0.2578, 0.6365, 0.25, 0.5791, 0.2569, 0.5354, 0.2638, 0.5341, 0.2559, 0.5839, 0.3339, 0.264, 0.3172, 0.305, 0.3113, 0.3002, 0.3289, 0.2529, 0.3172, 0.305, 0.3103, 0.3487, 0.3034, 0.35, 0.3113, 0.3002, 0.4082, 0.5845, 0.4026, 0.5392, 0.4088, 0.543, 0.4138, 0.5946, 0.4026, 0.5392, 0.407, 0.4949, 0.4138, 0.4925, 0.4088, 0.543, 0.4578, 0.01006, 0.4434, 0.05331, 0.4372, 0.0495, 0.4522, 0.0, 0.4434, 0.05331, 0.4391, 0.09758, 0.4322, 0.1, 0.4372, 0.0495, 0.2697, 0.2037, 0.2668, 0.1573, 0.2727, 0.1621, 0.2746, 0.2147, 0.2668, 0.1573, 0.2737, 0.1136, 0.2806, 0.1123, 0.2727, 0.1621, 0.4626, 0.264, 0.4459, 0.305, 0.44, 0.3002, 0.4577, 0.2529, 0.4459, 0.305, 0.439, 0.3487, 0.4321, 0.35, 0.44, 0.3002, 0.4629, 0.4422, 0.4485, 0.4854, 0.4423, 0.4816, 0.4573, 0.4321, 0.4485, 0.4854, 0.4442, 0.5297, 0.4373, 0.5321, 0.4423, 0.4816, 0.7771, 0.3464, 0.7771, 0.399, 0.7535, 0.4012, 0.7535, 0.3486, 0.5072, 0.7427, 0.5016, 0.6922, 0.5251, 0.6895, 0.5307, 0.7399, 0.7063, 0.4012, 0.7063, 0.3486, 0.7299, 0.3464, 0.7299, 0.399, 0.8549, 0.9513, 0.8499, 0.9008, 0.8735, 0.8983, 0.8784, 0.9489, 0.7299, 0.4012, 0.7299, 0.3486, 0.7535, 0.3464, 0.7535, 0.399, 0.9476, 0.1045, 0.9426, 0.05399, 0.9662, 0.05156, 0.9711, 0.1021, 0.6826, 0.4012, 0.6826, 0.3486, 0.7062, 0.3464, 0.7062, 0.399, 0.7081, 0.995, 0.7031, 0.9445, 0.7266, 0.942, 0.7316, 0.9926, 0.9315, 0.4004, 0.9315, 0.453, 0.9079, 0.4553, 0.9079, 0.4027, 0.9465, 0.4533, 0.9415, 0.4027, 0.9651, 0.4003, 0.9701, 0.4508, 0.4084, 0.4307, 0.4066, 0.3782, 0.4303, 0.3796, 0.4321, 0.4321, 0.3034, 0.2789, 0.2984, 0.3294, 0.2749, 0.327, 0.2799, 0.2764, 0.5372, 0.4307, 0.5353, 0.3782, 0.559, 0.3796, 0.5609, 0.4321, 0.5662, 0.06281, 0.5612, 0.1133, 0.5377, 0.1109, 0.5426, 0.06038, 0.1051, 0.6256, 0.1032, 0.573, 0.1269, 0.5744, 0.1287, 0.6269, 0.5713, 0.4949, 0.5663, 0.5454, 0.5428, 0.543, 0.5478, 0.4925, 0.2578, 0.6365, 0.2559, 0.5839, 0.2796, 0.5853, 0.2815, 0.6378, 0.4322, 0.06281, 0.4272, 0.1133, 0.4037, 0.1109, 0.4087, 0.06038, 0.2746, 0.2147, 0.2727, 0.1621, 0.2964, 0.1635, 0.2983, 0.216, 0.4373, 0.4949, 0.4324, 0.5454, 0.4088, 0.543, 0.4138, 0.4925, 0.5422, 0.5845, 0.5366, 0.5392, 0.5428, 0.543, 0.5478, 0.5946, 0.5366, 0.5392, 0.5409, 0.4949, 0.5478, 0.4925, 0.5428, 0.543, 0.7603, 0.9099, 0.7603, 0.9563, 0.7368, 0.9592, 0.7368, 0.9128, 0.3368, 0.9995, 0.3319, 0.9553, 0.3554, 0.9526, 0.3603, 0.9968, 0.8955, 0.7855, 0.8955, 0.7391, 0.919, 0.7362, 0.919, 0.7826, 0.3084, 0.9995, 0.3034, 0.9553, 0.3269, 0.9526, 0.3319, 0.9968, 0.1523, 0.9, 0.1523, 0.9464, 0.1287, 0.9493, 0.1287, 0.9029, 0.5065, 0.9874, 0.5016, 0.9432, 0.5251, 0.9404, 0.53, 0.9846, 0.5322, 0.4197, 0.5294, 0.3734, 0.5353, 0.3782, 0.5372, 0.4307, 0.5294, 0.3734, 0.5363, 0.3297, 0.5432, 0.3283, 0.5353, 0.3782, 0.4468, 0.9108, 0.4468, 0.9573, 0.4232, 0.9602, 0.4232, 0.9137, 0.2566, 1.0, 0.2517, 0.9558, 0.2752, 0.953, 0.2801, 0.9972, 0.3997, 0.9602, 0.3997, 0.9137, 0.4232, 0.9108, 0.4232, 0.9573, 0.535, 0.9874, 0.53, 0.9432, 0.5535, 0.9404, 0.5585, 0.9846, 0.2, 0.04791, 0.1833, 0.08894, 0.1774, 0.0841, 0.1951, 0.03689, 0.1833, 0.08894, 0.1764, 0.1326, 0.1695, 0.134, 0.1774, 0.0841, 0.537, 0.1524, 0.5314, 0.1071, 0.5377, 0.1109, 0.5426, 0.1625, 0.5314, 0.1071, 0.5358, 0.06284, 0.5426, 0.06038, 0.5377, 0.1109, 0.3289, 0.4422, 0.3146, 0.4854, 0.3084, 0.4816, 0.3233, 0.4321, 0.3146, 0.4854, 0.3102, 0.5297, 0.3034, 0.5321, 0.3084, 0.4816, 0.4035, 0.4197, 0.4007, 0.3734, 0.4066, 0.3782, 0.4084, 0.4307, 0.4007, 0.3734, 0.4076, 0.3297, 0.4145, 0.3283, 0.4066, 0.3782, 0.3798, 0.4183, 0.377, 0.372, 0.4007, 0.3734, 0.4035, 0.4197, 0.5358, 0.06284, 0.5314, 0.1071, 0.5079, 0.1047, 0.5123, 0.06041, 0.1832, 0.4697, 0.1665, 0.5107, 0.1606, 0.5059, 0.1783, 0.4587, 0.1665, 0.5107, 0.1596, 0.5544, 0.1527, 0.5558, 0.1606, 0.5059, 0.5086, 0.4183, 0.5057, 0.372, 0.5294, 0.3734, 0.5322, 0.4197, 0.5409, 0.4949, 0.5366, 0.5392, 0.513, 0.5368, 0.5174, 0.4925, 0.2742, 0.3685, 0.2686, 0.3232, 0.2749, 0.327, 0.2799, 0.3785, 0.2686, 0.3232, 0.273, 0.2789, 0.2799, 0.2764, 0.2749, 0.327, 0.07645, 0.6132, 0.07361, 0.5668, 0.09729, 0.5682, 0.1001, 0.6146, 0.4018, 0.06284, 0.3975, 0.1071, 0.3739, 0.1047, 0.3783, 0.06041, 0.2292, 0.6241, 0.2264, 0.5777, 0.25, 0.5791, 0.2529, 0.6255, 0.407, 0.4949, 0.4026, 0.5392, 0.3791, 0.5368, 0.3834, 0.4925, 0.3238, 0.01006, 0.3095, 0.05331, 0.3032, 0.0495, 0.3182, 0.0, 0.3095, 0.05331, 0.3051, 0.09758, 0.2983, 0.1, 0.3032, 0.0495, 0.246, 0.2023, 0.2431, 0.1559, 0.2668, 0.1573, 0.2697, 0.2037, 0.2485, 0.9104, 0.2436, 0.9546, 0.2201, 0.9518, 0.225, 0.9076, 0.03047, 0.4588, 0.0138, 0.4998, 0.007892, 0.495, 0.02554, 0.4478, 0.0138, 0.4998, 0.006882, 0.5435, 0.0, 0.5449, 0.007892, 0.495, 0.2138, 0.008482, 0.1971, 0.04951, 0.1597, 0.08757, 0.1763, 0.04654, 0.1971, 0.04951, 0.1902, 0.0932, 0.1527, 0.1313, 0.1597, 0.08757, 0.2153, 0.4097, 0.2097, 0.3645, 0.2451, 0.3207, 0.2507, 0.366, 0.2097, 0.3645, 0.2141, 0.3202, 0.2495, 0.2765, 0.2451, 0.3207, 0.4703, 0.9137, 0.4703, 0.9602, 0.4468, 0.9573, 0.4468, 0.9108, 0.273, 0.2789, 0.2686, 0.3232, 0.2451, 0.3207, 0.2495, 0.2765, 0.3942, 0.9106, 0.3942, 0.9571, 0.3707, 0.9599, 0.3707, 0.9135, 0.5369, 0.736, 0.5319, 0.6918, 0.5554, 0.6891, 0.5604, 0.7333, 0.6826, 0.0, 0.718, 0.04217, 0.718, 0.3464, 0.6826, 0.3464, 0.5713, 0.4929, 0.6193, 0.4929, 0.6193, 0.9257, 0.5713, 0.9257, 0.1255, 0.02812, 0.1527, 0.04217, 0.1527, 0.3464, 0.1255, 0.3464, 0.6193, 0.4321, 0.6673, 0.4321, 0.6673, 0.865, 0.6193, 0.865, 0.03548, 0.3813, 0.0, 0.3813, 4.559e-09, 0.3464, 0.03548, 0.3464, 0.6193, 0.4321, 0.6193, 0.4929, 0.5713, 0.4929, 0.5713, 0.4321, 0.7094, 0.6679, 0.7015, 0.6993, 0.6673, 0.7027, 0.6751, 0.6713, 0.7015, 0.6993, 0.7085, 0.7347, 0.6742, 0.7381, 0.6673, 0.7027, 0.09822, 0.3813, 0.07096, 0.3813, 0.07096, 0.3464, 0.09822, 0.3464, 0.07096, 0.3813, 0.03548, 0.3813, 0.03548, 0.3464, 0.07096, 0.3464, 1.824e-08, 0.04217, 0.03548, 0.0, 0.03548, 0.3464, 4.559e-09, 0.3464, 0.7085, 0.7347, 0.7015, 0.6993, 0.7299, 0.6934, 0.7368, 0.7288, 0.789, 0.5285, 0.8163, 0.5145, 0.8163, 0.8608, 0.789, 0.8608, 0.5609, 0.4254, 0.5609, 0.3891, 0.5898, 0.3891, 0.5898, 0.4254, 0.789, 0.3464, 0.7535, 0.3464, 0.7535, 0.0, 0.789, 0.0, 0.718, 0.0, 0.7535, 0.0, 0.7535, 0.3464, 0.718, 0.3464, 0.789, 0.4929, 0.789, 0.0, 0.8088, 0.02156, 0.8088, 0.5145, 0.03548, 0.3813, 0.07096, 0.3813, 0.07096, 0.4109, 0.03548, 0.4109, 0.8484, 0.4927, 0.8484, 0.0, 0.8682, 0.02156, 0.8682, 0.5143, 0.5951, 0.1732, 0.5951, 0.2093, 0.5662, 0.2092, 0.5662, 0.1731, 0.8286, 0.5143, 0.8286, 0.02156, 0.8484, 0.0, 0.8484, 0.4927, 0.8088, 0.5145, 0.8088, 0.02156, 0.8286, 0.0, 0.8286, 0.4929, 0.8682, 0.01406, 0.8955, 0.0, 0.8955, 0.3183, 0.8682, 0.3183, 0.8831, 0.7875, 0.8831, 0.3346, 0.8955, 0.3183, 0.8955, 0.7712, 0.1527, 0.3813, 0.1255, 0.3813, 0.1255, 0.3464, 0.1527, 0.3464, 0.1255, 0.3813, 0.09822, 0.3813, 0.09822, 0.3464, 0.1255, 0.3464, 0.725, 0.6052, 0.7172, 0.6365, 0.6829, 0.64, 0.6908, 0.6086, 0.7172, 0.6365, 0.7094, 0.6679, 0.6751, 0.6713, 0.6829, 0.64, 0.07096, 0.0, 0.09822, 0.01406, 0.09822, 0.3464, 0.07096, 0.3464, 0.8955, 0.4529, 0.8955, 0.0, 0.9079, 0.01636, 0.9079, 0.4692, 0.8435, 0.8327, 0.8163, 0.8468, 0.8163, 0.5145, 0.8435, 0.5145, 0.8435, 0.5145, 0.8708, 0.5285, 0.8708, 0.8468, 0.8435, 0.8468, 0.1287, 0.9, 0.1287, 0.4272, 0.1411, 0.4109, 0.1411, 0.8836, 0.5951, 0.2009, 0.5951, 0.1731, 0.6151, 0.1731, 0.6151, 0.2009, 0.6077, 0.3982, 0.6077, 0.4306, 0.5898, 0.4215, 0.5898, 0.3891, 0.2815, 0.8945, 0.2815, 0.4218, 0.2939, 0.4381, 0.2939, 0.9109, 0.7094, 0.6679, 0.7172, 0.6365, 0.7368, 0.6322, 0.729, 0.6636, 0.09822, 0.3813, 0.1255, 0.3813, 0.1255, 0.4018, 0.09822, 0.4018])
me_cube_001.materials.append(mat_material_001)
me_cube_001.materials.append(mat_material_002)
me_cube_001.use_remesh_preserve_volume = False
me_cube_001.use_remesh_preserve_attributes = False
me_cube_001.use_mirror_vertex_groups = False
me_cube_001.update()

# ---- objects
ob_cube = bpy.data.objects.new('Cube', me_cube_001)

# ---- transforms, parenting, visibility, modifiers, constraints
ob_cube.location = (0.0, 0.0, 0.0)
ob_cube.lineart.crease_threshold = 0.0

# ---- collection membership
col_collection_1.objects.link(ob_cube)

# ---- scene / render settings (as saved in the file)
scene.frame_start = 1; scene.frame_end = 250; scene.frame_set(1)
scene.render.engine = 'BLENDER_EEVEE_NEXT'
scene.render.resolution_percentage = 50
scene.render.dither_intensity = 0.0
scene.cycles.use_denoising = False
scene.cycles.samples = 128
scene.cycles.sampling_pattern = 'TABULATED_SOBOL'
scene.cycles.light_sampling_threshold = 0.0
scene.cycles.use_adaptive_sampling = False
scene.cycles.use_light_tree = False
scene.cycles.blur_glossy = 0.0
scene.cycles.sample_clamp_indirect = 0.0
scene.view_settings.view_transform = 'Standard'
bpy.context.view_layer.update()

# ---- added for rendering (the .blend has no active camera and no usable light): camera, sun
cam_auto = bpy.data.cameras.new('AutoCamera')
cam_auto.lens = 50.0
cam_auto.sensor_width = 36.0
cam_auto.clip_end = 1000.0
ob_auto_camera = bpy.data.objects.new('AutoCamera', cam_auto)
scene.collection.objects.link(ob_auto_camera)
ob_auto_camera.location = (34.3205, -43.8636, 45.3228)
ob_auto_camera.rotation_euler = (1.09748, -7.21219e-08, 0.694738)
scene.camera = ob_auto_camera
light_auto_sun = bpy.data.lights.new('AutoSun', 'SUN')
light_auto_sun.energy = 3.0
light_auto_sun.angle = 0.0523599
ob_auto_sun = bpy.data.objects.new('AutoSun', light_auto_sun)
scene.collection.objects.link(ob_auto_sun)
ob_auto_sun.rotation_euler = (0.872665, 0.174533, 0.523599)
bpy.context.view_layer.update()
